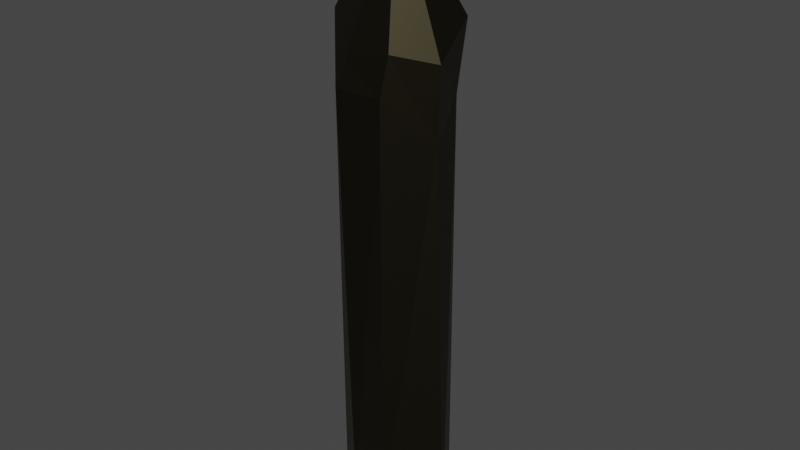 # Source: silicon1.blend  (saved by Blender 3.6.11; exported with 4.5.12 LTS)
import bpy
from mathutils import Matrix  # noqa: F401  (used for matrix-valued properties, if any)

bpy.ops.wm.read_factory_settings(use_empty=True)
scene = bpy.context.scene
scene.name = 'Scene'

# ---- collections
col_collection = bpy.data.collections.new('Collection'); scene.collection.children.link(col_collection)

# ---- materials (node trees are filled in below, after node groups)
mat_silicium = bpy.data.materials.new('Silicium')
mat_silicium.use_transparent_shadow = False

# ---- material node trees
mat_silicium.use_nodes = True; mat_silicium.node_tree.nodes.clear()
_N = mat_silicium.node_tree.nodes; _L = mat_silicium.node_tree.links
n0 = _N.new('ShaderNodeBsdfPrincipled'); n0.name = 'Principled BSDF'; n0.location = (10, 300)
n0.distribution = 'GGX'
n0.subsurface_method = 'RANDOM_WALK_SKIN'
n0.inputs[0].default_value = (0.03411, 0.0284, 0.01261, 1.0)
n0.inputs[1].default_value = 1.0
n0.inputs[3].default_value = 1.45
n0.inputs[13].default_value = 1.0
n0.inputs[19].default_value = 0.25
n0.inputs[20].default_value = 0.4428
n0.inputs[27].default_value = (0.0, 0.0, 0.0, 1.0)
n0.inputs[28].default_value = 1.0
n1 = _N.new('ShaderNodeOutputMaterial'); n1.name = 'Material Output'; n1.location = (300, 300)
_L.new(n0.outputs[0], n1.inputs[0])
n1.is_active_output = True

# ---- world
world_world = bpy.data.worlds.new('World'); scene.world = world_world
world_world.use_nodes = True; world_world.node_tree.nodes.clear()
_N = world_world.node_tree.nodes; _L = world_world.node_tree.links
n0 = _N.new('ShaderNodeOutputWorld'); n0.name = 'World Output'; n0.location = (300, 300)
n1 = _N.new('ShaderNodeBackground'); n1.name = 'Background'; n1.location = (10, 300)
n1.inputs[0].default_value = (0.05088, 0.05088, 0.05088, 1.0)
_L.new(n1.outputs[0], n0.inputs[0])
n0.is_active_output = True
world_world.color = (0.05088, 0.05088, 0.05088)
world_world.use_sun_shadow = False
world_world.sun_shadow_jitter_overblur = 0.0

# ---- meshes
me_cylinder = bpy.data.meshes.new('Cylinder')
me_cylinder.from_pydata([(0.0, 1.0, -1.0), (0.0, 1.0, 5.974), (0.6898, 0.6515, -0.9655), (0.7387, 0.5447, 6.499), (1.188, -0.1702, -0.9917), (0.9749, -0.2225, 5.974), (0.4339, -0.901, -1.0), (0.4339, -0.901, 6.738), (-0.3738, -0.7152, -0.8687), (-0.4339, -0.901, 6.738), (-1.139, -0.1082, -0.8899), (-0.9749, -0.2225, 5.974), (-0.6184, 0.4582, -1.148), (-0.6483, 0.6231, 6.738), (0.01829, 0.8962, 7.631), (0.8266, 0.6592, 7.716), (1.031, -0.2353, 7.23), (0.5073, -0.7859, 7.413), (-0.3194, -0.7859, 7.167), (-1.031, -0.2353, 7.706), (-0.9395, 0.4254, 7.23), (-2.022e-07, 1.703e-08, 9.575)], [], [(1, 2, 0), (3, 4, 2), (5, 6, 4), (7, 8, 6), (9, 10, 8), (9, 19, 11), (11, 12, 10), (13, 0, 12), (10, 12, 2), (14, 20, 21), (1, 15, 3), (5, 17, 7), (11, 20, 13), (7, 18, 9), (13, 14, 1), (3, 16, 5), (19, 18, 21), (17, 16, 21), (15, 14, 21), (20, 19, 21), (18, 17, 21), (16, 15, 21), (1, 3, 2), (3, 5, 4), (5, 7, 6), (7, 9, 8), (9, 11, 10), (9, 18, 19), (11, 13, 12), (13, 1, 0), (12, 0, 2), (2, 4, 6), (6, 8, 2), (8, 10, 2), (1, 14, 15), (5, 16, 17), (11, 19, 20), (7, 17, 18), (13, 20, 14), (3, 15, 16)])
_uv = me_cylinder.uv_layers.new(name='UVMap')
_uv.uv.foreach_set('vector', [1.0, 1.0, 0.8571, 0.5, 1.0, 0.5, 0.8571, 1.0, 0.7143, 0.5, 0.8571, 0.5, 0.7143, 1.0, 0.5714, 0.5, 0.7143, 0.5, 0.5714, 1.0, 0.4286, 0.5, 0.5714, 0.5, 0.4286, 1.0, 0.2857, 0.5, 0.4286, 0.5, 0.4286, 1.0, 0.2857, 1.0, 0.2857, 1.0, 0.2857, 1.0, 0.1429, 0.5, 0.2857, 0.5, 0.1429, 1.0, 2.98e-08, 0.5, 0.1429, 0.5, 0.516, 0.1966, 0.5624, 0.3996, 0.9376, 0.3996, 2.98e-08, 1.0, 0.1429, 1.0, 2.98e-08, 1.0, 1.0, 1.0, 0.8571, 1.0, 0.8571, 1.0, 0.7143, 1.0, 0.5714, 1.0, 0.5714, 1.0, 0.2857, 1.0, 0.1429, 1.0, 0.1429, 1.0, 0.5714, 1.0, 0.4286, 1.0, 0.4286, 1.0, 0.1429, 1.0, 2.98e-08, 1.0, 2.98e-08, 1.0, 0.8571, 1.0, 0.7143, 1.0, 0.7143, 1.0, 0.2857, 1.0, 0.4286, 1.0, 0.2857, 1.0, 0.5714, 1.0, 0.7143, 1.0, 0.5714, 1.0, 0.8571, 1.0, 1.0, 1.0, 0.8571, 1.0, 0.1429, 1.0, 0.2857, 1.0, 0.1429, 1.0, 0.4286, 1.0, 0.5714, 1.0, 0.4286, 1.0, 0.7143, 1.0, 0.8571, 1.0, 0.7143, 1.0, 1.0, 1.0, 0.8571, 1.0, 0.8571, 0.5, 0.8571, 1.0, 0.7143, 1.0, 0.7143, 0.5, 0.7143, 1.0, 0.5714, 1.0, 0.5714, 0.5, 0.5714, 1.0, 0.4286, 1.0, 0.4286, 0.5, 0.4286, 1.0, 0.2857, 1.0, 0.2857, 0.5, 0.4286, 1.0, 0.4286, 1.0, 0.2857, 1.0, 0.2857, 1.0, 0.1429, 1.0, 0.1429, 0.5, 0.1429, 1.0, 2.98e-08, 1.0, 2.98e-08, 0.5, 0.5624, 0.3996, 0.75, 0.49, 0.9376, 0.3996, 0.9376, 0.3996, 0.984, 0.1966, 0.8541, 0.03377, 0.8541, 0.03377, 0.6459, 0.03377, 0.9376, 0.3996, 0.6459, 0.03377, 0.516, 0.1966, 0.9376, 0.3996, 1.0, 1.0, 1.0, 1.0, 0.8571, 1.0, 0.7143, 1.0, 0.7143, 1.0, 0.5714, 1.0, 0.2857, 1.0, 0.2857, 1.0, 0.1429, 1.0, 0.5714, 1.0, 0.5714, 1.0, 0.4286, 1.0, 0.1429, 1.0, 0.1429, 1.0, 2.98e-08, 1.0, 0.8571, 1.0, 0.8571, 1.0, 0.7143, 1.0])
me_cylinder.materials.append(mat_silicium)
me_cylinder.update()
me_cylinder.normals_split_custom_set([tuple(v) for v in zip(*[iter([0.451, 0.8925, 0.0, 0.451, 0.8925, 0.0, 0.451, 0.8925, 0.0, 0.8551, 0.5184, 0.001804, 0.8551, 0.5184, 0.001804, 0.8551, 0.5184, 0.001804, 0.6957, -0.7181, 0.01589, 0.6957, -0.7181, 0.01589, 0.6957, -0.7181, 0.01589, -0.2242, -0.9745, 0.0, -0.2242, -0.9745, 0.0, -0.2242, -0.9745, 0.0, -0.621, -0.7834, -0.02404, -0.621, -0.7834, -0.02404, -0.621, -0.7834, -0.02404, -0.7651, -0.6433, -0.02941, -0.7651, -0.6433, -0.02941, -0.7651, -0.6433, -0.02941, -0.7296, 0.6833, 0.02878, -0.7296, 0.6833, 0.02878, -0.7296, 0.6833, 0.02878, -0.6564, 0.7542, -0.01826, -0.6564, 0.7542, -0.01826, -0.6564, 0.7542, -0.01826, 0.1948, -0.5497, -0.8123, 0.1948, -0.5497, -0.8123, 0.1948, -0.5497, -0.8123, -0.5274, 0.7735, 0.3517, -0.5274, 0.7735, 0.3517, -0.5274, 0.7735, 0.3517, 0.5803, 0.8059, -0.1177, 0.5803, 0.8059, -0.1177, 0.5803, 0.8059, -0.1177, 0.7915, -0.6109, 0.01803, 0.7915, -0.6109, 0.01803, 0.7915, -0.6109, 0.01803, -0.8009, 0.5411, -0.2566, -0.8009, 0.5411, -0.2566, -0.8009, 0.5411, -0.2566, 0.0, -0.9659, 0.2588, 0.0, -0.9659, 0.2588, 0.0, -0.9659, 0.2588, -0.4471, 0.8924, 0.06085, -0.4471, 0.8924, 0.06085, -0.4471, 0.8924, 0.06085, 0.9472, 0.3182, -0.03889, 0.9472, 0.3182, -0.03889, 0.9472, 0.3182, -0.03889, -0.4075, -0.8508, 0.3318, -0.4075, -0.8508, 0.3318, -0.4075, -0.8508, 0.3318, 0.7305, -0.5686, 0.3782, 0.7305, -0.5686, 0.3782, 0.7305, -0.5686, 0.3782, 0.2165, 0.8858, 0.4105, 0.2165, 0.8858, 0.4105, 0.2165, 0.8858, 0.4105, -0.8218, 0.4033, 0.4025, -0.8218, 0.4033, 0.4025, -0.8218, 0.4033, 0.4025, -0.09527, -0.9425, 0.3203, -0.09527, -0.9425, 0.3203, -0.09527, -0.9425, 0.3203, 0.915, -0.0103, 0.4033, 0.915, -0.0103, 0.4033, 0.915, -0.0103, 0.4033, 0.5201, 0.8541, 0.0088, 0.5201, 0.8541, 0.0088, 0.5201, 0.8541, 0.0088, 0.9611, 0.2743, 0.03146, 0.9611, 0.2743, 0.03146, 0.9611, 0.2743, 0.03146, 0.7818, -0.6235, 0.0, 0.7818, -0.6235, 0.0, 0.7818, -0.6235, 0.0, 0.0, -0.9997, -0.02442, 0.0, -0.9997, -0.02442, 0.0, -0.9997, -0.02442, -0.7864, -0.6176, 0.008475, -0.7864, -0.6176, 0.008475, -0.7864, -0.6176, 0.008475, -0.4044, -0.8507, 0.3357, -0.4044, -0.8507, 0.3357, -0.4044, -0.8507, 0.3357, -0.9293, 0.3691, -0.01125, -0.9293, 0.3691, -0.01125, -0.9293, 0.3691, -0.01125, -0.5026, 0.8645, 0.0, -0.5026, 0.8645, 0.0, -0.5026, 0.8645, 0.0, 0.1176, 0.1353, -0.9838, 0.1176, 0.1353, -0.9838, 0.1176, 0.1353, -0.9838, -0.01248, 0.02429, -0.9996, -0.01248, 0.02429, -0.9996, -0.01248, 0.02429, -0.9996, -0.1498, 0.04667, -0.9876, -0.1498, 0.04667, -0.9876, -0.1498, 0.04667, -0.9876, -0.01753, -0.05705, -0.9982, -0.01753, -0.05705, -0.9982, -0.01753, -0.05705, -0.9982, 0.2753, 0.9597, 0.05709, 0.2753, 0.9597, 0.05709, 0.2753, 0.9597, 0.05709, 0.7177, -0.6953, -0.03897, 0.7177, -0.6953, -0.03897, 0.7177, -0.6953, -0.03897, -0.9929, 0.1147, -0.03118, -0.9929, 0.1147, -0.03118, -0.9929, 0.1147, -0.03118, -0.05148, -0.9835, 0.1732, -0.05148, -0.9835, 0.1732, -0.05148, -0.9835, 0.1732, -0.466, 0.8813, 0.07836, -0.466, 0.8813, 0.07836, -0.466, 0.8813, 0.07836, 0.9582, 0.2701, -0.0946, 0.9582, 0.2701, -0.0946, 0.9582, 0.2701, -0.0946])] * 3)])

# ---- objects
ob_cylinder = bpy.data.objects.new('Cylinder', me_cylinder)

# ---- transforms, parenting, visibility, modifiers, constraints
ob_cylinder.location = (0.0, 0.0, 0.0)

# ---- collection membership
col_collection.objects.link(ob_cylinder)

# ---- scene / render settings (as saved in the file)
scene.frame_start = 1; scene.frame_end = 250; scene.frame_set(1)
scene.render.engine = 'BLENDER_EEVEE_NEXT'
scene.cycles.sampling_pattern = 'TABULATED_SOBOL'
scene.view_settings.view_transform = 'Filmic'
bpy.context.view_layer.update()

# ---- added for rendering (the .blend has no active camera and no usable light): camera, sun
cam_auto = bpy.data.cameras.new('AutoCamera')
cam_auto.lens = 50.0
cam_auto.sensor_width = 36.0
cam_auto.clip_end = 1000.0
ob_auto_camera = bpy.data.objects.new('AutoCamera', cam_auto)
scene.collection.objects.link(ob_auto_camera)
ob_auto_camera.location = (10.3281, -12.3145, 12.4558)
ob_auto_camera.rotation_euler = (1.09748, -7.21219e-08, 0.694738)
scene.camera = ob_auto_camera
light_auto_sun = bpy.data.lights.new('AutoSun', 'SUN')
light_auto_sun.energy = 3.0
light_auto_sun.angle = 0.0523599
ob_auto_sun = bpy.data.objects.new('AutoSun', light_auto_sun)
scene.collection.objects.link(ob_auto_sun)
ob_auto_sun.rotation_euler = (0.872665, 0.174533, 0.523599)
bpy.context.view_layer.update()
